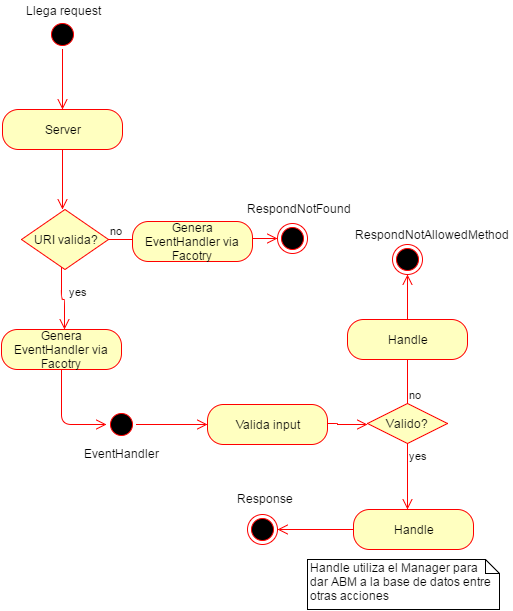

The diagram above was exported from draw.io. Its source (the exported page's mxGraphModel, read from the mxfile embedded in the PNG):
<mxGraphModel dx="1434" dy="780" grid="1" gridSize="10" guides="1" tooltips="1" connect="1" arrows="1" fold="1" page="1" pageScale="1" pageWidth="826" pageHeight="1169" background="#ffffff" math="0" shadow="0">
  <root>
    <mxCell id="0" />
    <mxCell id="1" parent="0" />
    <mxCell id="1bf80cedd4d9da94-1" value="" style="ellipse;html=1;shape=startState;fillColor=#000000;strokeColor=#ff0000;" vertex="1" parent="1">
      <mxGeometry x="310" y="150" width="30" height="30" as="geometry" />
    </mxCell>
    <mxCell id="1bf80cedd4d9da94-2" value="" style="edgeStyle=orthogonalEdgeStyle;html=1;verticalAlign=bottom;endArrow=open;endSize=8;strokeColor=#ff0000;" edge="1" source="1bf80cedd4d9da94-1" parent="1">
      <mxGeometry relative="1" as="geometry">
        <mxPoint x="325" y="240" as="targetPoint" />
      </mxGeometry>
    </mxCell>
    <mxCell id="1bf80cedd4d9da94-3" value="Llega request" style="text;html=1;resizable=0;points=[];autosize=1;align=left;verticalAlign=top;spacingTop=-4;" vertex="1" parent="1">
      <mxGeometry x="287" y="132" width="90" height="20" as="geometry" />
    </mxCell>
    <mxCell id="1bf80cedd4d9da94-4" value="Server" style="rounded=1;whiteSpace=wrap;html=1;arcSize=40;fillColor=#ffffc0;strokeColor=#ff0000;" vertex="1" parent="1">
      <mxGeometry x="265" y="240" width="120" height="40" as="geometry" />
    </mxCell>
    <mxCell id="1bf80cedd4d9da94-5" value="" style="edgeStyle=orthogonalEdgeStyle;html=1;verticalAlign=bottom;endArrow=open;endSize=8;strokeColor=#ff0000;" edge="1" source="1bf80cedd4d9da94-4" parent="1">
      <mxGeometry relative="1" as="geometry">
        <mxPoint x="325" y="340" as="targetPoint" />
      </mxGeometry>
    </mxCell>
    <mxCell id="1bf80cedd4d9da94-6" value="URI valida?" style="rhombus;whiteSpace=wrap;html=1;fillColor=#ffffc0;strokeColor=#ff0000;" vertex="1" parent="1">
      <mxGeometry x="284" y="340" width="87" height="60" as="geometry" />
    </mxCell>
    <mxCell id="1bf80cedd4d9da94-7" value="no" style="edgeStyle=orthogonalEdgeStyle;html=1;align=left;verticalAlign=bottom;endArrow=open;endSize=8;strokeColor=#ff0000;" edge="1" source="1bf80cedd4d9da94-6" parent="1" target="1bf80cedd4d9da94-9">
      <mxGeometry x="-1" relative="1" as="geometry">
        <mxPoint x="470" y="370" as="targetPoint" />
        <Array as="points">
          <mxPoint x="467" y="370" />
        </Array>
      </mxGeometry>
    </mxCell>
    <mxCell id="1bf80cedd4d9da94-8" value="yes" style="edgeStyle=orthogonalEdgeStyle;html=1;align=left;verticalAlign=top;endArrow=open;endSize=8;strokeColor=#ff0000;" edge="1" source="1bf80cedd4d9da94-6" parent="1">
      <mxGeometry x="0.0828" y="20" relative="1" as="geometry">
        <mxPoint x="327" y="460" as="targetPoint" />
        <Array as="points">
          <mxPoint x="324" y="430" />
          <mxPoint x="327" y="430" />
        </Array>
        <mxPoint x="-17" y="-20" as="offset" />
      </mxGeometry>
    </mxCell>
    <mxCell id="1bf80cedd4d9da94-9" value="" style="ellipse;html=1;shape=endState;fillColor=#000000;strokeColor=#ff0000;" vertex="1" parent="1">
      <mxGeometry x="540" y="354" width="30" height="30" as="geometry" />
    </mxCell>
    <mxCell id="1bf80cedd4d9da94-10" value="RespondNotFound" style="text;html=1;resizable=0;points=[];autosize=1;align=left;verticalAlign=top;spacingTop=-4;" vertex="1" parent="1">
      <mxGeometry x="508" y="330" width="120" height="20" as="geometry" />
    </mxCell>
    <mxCell id="1bf80cedd4d9da94-11" value="Genera EventHandler via Facotry" style="rounded=1;whiteSpace=wrap;html=1;arcSize=40;fillColor=#ffffc0;strokeColor=#ff0000;" vertex="1" parent="1">
      <mxGeometry x="264" y="460" width="120" height="40" as="geometry" />
    </mxCell>
    <mxCell id="1bf80cedd4d9da94-12" value="" style="edgeStyle=orthogonalEdgeStyle;html=1;verticalAlign=bottom;endArrow=open;endSize=8;strokeColor=#ff0000;entryX=0;entryY=0.5;" edge="1" source="1bf80cedd4d9da94-11" parent="1" target="1bf80cedd4d9da94-15">
      <mxGeometry relative="1" as="geometry">
        <mxPoint x="362" y="560" as="targetPoint" />
        <Array as="points">
          <mxPoint x="324" y="555" />
        </Array>
      </mxGeometry>
    </mxCell>
    <mxCell id="1bf80cedd4d9da94-14" value="EventHandler" style="text;html=1;resizable=0;points=[];autosize=1;align=left;verticalAlign=top;spacingTop=-4;" vertex="1" parent="1">
      <mxGeometry x="345" y="575" width="90" height="20" as="geometry" />
    </mxCell>
    <mxCell id="1bf80cedd4d9da94-15" value="" style="ellipse;html=1;shape=startState;fillColor=#000000;strokeColor=#ff0000;" vertex="1" parent="1">
      <mxGeometry x="369" y="540" width="30" height="30" as="geometry" />
    </mxCell>
    <mxCell id="1bf80cedd4d9da94-19" value="Valida input" style="rounded=1;whiteSpace=wrap;html=1;arcSize=40;fillColor=#ffffc0;strokeColor=#ff0000;" vertex="1" parent="1">
      <mxGeometry x="470" y="535" width="120" height="40" as="geometry" />
    </mxCell>
    <mxCell id="1bf80cedd4d9da94-20" value="" style="edgeStyle=orthogonalEdgeStyle;html=1;verticalAlign=bottom;endArrow=open;endSize=8;strokeColor=#ff0000;exitX=1;exitY=0.5;entryX=0;entryY=0.5;" edge="1" parent="1">
      <mxGeometry relative="1" as="geometry">
        <mxPoint x="630" y="555" as="targetPoint" />
        <mxPoint x="590" y="554" as="sourcePoint" />
        <Array as="points">
          <mxPoint x="600" y="554" />
          <mxPoint x="600" y="555" />
        </Array>
      </mxGeometry>
    </mxCell>
    <mxCell id="1bf80cedd4d9da94-22" value="" style="edgeStyle=orthogonalEdgeStyle;html=1;verticalAlign=bottom;endArrow=open;endSize=8;strokeColor=#ff0000;entryX=0;entryY=0.5;exitX=1;exitY=0.5;" edge="1" parent="1" source="1bf80cedd4d9da94-15" target="1bf80cedd4d9da94-19">
      <mxGeometry x="335" y="190" as="geometry">
        <mxPoint x="335" y="250" as="targetPoint" />
        <mxPoint x="335" y="190" as="sourcePoint" />
        <Array as="points">
          <mxPoint x="420" y="555" />
          <mxPoint x="420" y="555" />
        </Array>
      </mxGeometry>
    </mxCell>
    <mxCell id="1bf80cedd4d9da94-23" value="Valido?" style="rhombus;whiteSpace=wrap;html=1;fillColor=#ffffc0;strokeColor=#ff0000;" vertex="1" parent="1">
      <mxGeometry x="630" y="534" width="80" height="40" as="geometry" />
    </mxCell>
    <mxCell id="1bf80cedd4d9da94-24" value="no" style="edgeStyle=orthogonalEdgeStyle;html=1;align=left;verticalAlign=bottom;endArrow=open;endSize=8;strokeColor=#ff0000;exitX=0.5;exitY=0;entryX=0.5;entryY=1;" edge="1" source="1bf80cedd4d9da94-23" parent="1" target="1bf80cedd4d9da94-31">
      <mxGeometry x="-1" relative="1" as="geometry">
        <mxPoint x="450" y="440" as="targetPoint" />
        <Array as="points">
          <mxPoint x="670" y="420" />
          <mxPoint x="670" y="420" />
        </Array>
      </mxGeometry>
    </mxCell>
    <mxCell id="1bf80cedd4d9da94-25" value="yes" style="edgeStyle=orthogonalEdgeStyle;html=1;align=left;verticalAlign=top;endArrow=open;endSize=8;strokeColor=#ff0000;" edge="1" source="1bf80cedd4d9da94-23" parent="1">
      <mxGeometry x="-1" relative="1" as="geometry">
        <mxPoint x="670" y="640" as="targetPoint" />
      </mxGeometry>
    </mxCell>
    <mxCell id="1bf80cedd4d9da94-26" value="" style="ellipse;html=1;shape=endState;fillColor=#000000;strokeColor=#ff0000;" vertex="1" parent="1">
      <mxGeometry x="510" y="645" width="30" height="30" as="geometry" />
    </mxCell>
    <mxCell id="1bf80cedd4d9da94-28" value="Handle" style="rounded=1;whiteSpace=wrap;html=1;arcSize=40;fillColor=#ffffc0;strokeColor=#ff0000;" vertex="1" parent="1">
      <mxGeometry x="616" y="640" width="120" height="40" as="geometry" />
    </mxCell>
    <mxCell id="1bf80cedd4d9da94-29" value="" style="edgeStyle=orthogonalEdgeStyle;html=1;verticalAlign=bottom;endArrow=open;endSize=8;strokeColor=#ff0000;exitX=0;exitY=0.5;entryX=1;entryY=0.5;" edge="1" source="1bf80cedd4d9da94-28" parent="1" target="1bf80cedd4d9da94-26">
      <mxGeometry relative="1" as="geometry">
        <mxPoint x="690" y="740" as="targetPoint" />
        <Array as="points">
          <mxPoint x="590" y="660" />
          <mxPoint x="590" y="660" />
        </Array>
      </mxGeometry>
    </mxCell>
    <mxCell id="1bf80cedd4d9da94-30" value="Response" style="text;html=1;resizable=0;points=[];autosize=1;align=left;verticalAlign=top;spacingTop=-4;" vertex="1" parent="1">
      <mxGeometry x="498" y="620" width="70" height="20" as="geometry" />
    </mxCell>
    <mxCell id="1bf80cedd4d9da94-31" value="" style="ellipse;html=1;shape=endState;fillColor=#000000;strokeColor=#ff0000;" vertex="1" parent="1">
      <mxGeometry x="655" y="375" width="30" height="30" as="geometry" />
    </mxCell>
    <mxCell id="1bf80cedd4d9da94-32" value="RespondNotAllowedMethod" style="text;html=1;" vertex="1" parent="1">
      <mxGeometry x="616" y="352" width="110" height="30" as="geometry" />
    </mxCell>
    <mxCell id="1bf80cedd4d9da94-33" value="Handle" style="rounded=1;whiteSpace=wrap;html=1;arcSize=40;fillColor=#ffffc0;strokeColor=#ff0000;" vertex="1" parent="1">
      <mxGeometry x="610" y="450" width="120" height="40" as="geometry" />
    </mxCell>
    <mxCell id="1bf80cedd4d9da94-34" value="Genera EventHandler via Facotry" style="rounded=1;whiteSpace=wrap;html=1;arcSize=40;fillColor=#ffffc0;strokeColor=#ff0000;" vertex="1" parent="1">
      <mxGeometry x="395" y="352" width="120" height="40" as="geometry" />
    </mxCell>
    <mxCell id="1bf80cedd4d9da94-35" value="Handle utiliza el Manager para&lt;div&gt;dar ABM a la base de datos entre otras acciones&lt;/div&gt;" style="shape=note;whiteSpace=wrap;html=1;size=14;verticalAlign=top;align=left;spacingTop=-6;" vertex="1" parent="1">
      <mxGeometry x="570" y="690" width="192" height="50" as="geometry" />
    </mxCell>
  </root>
</mxGraphModel>